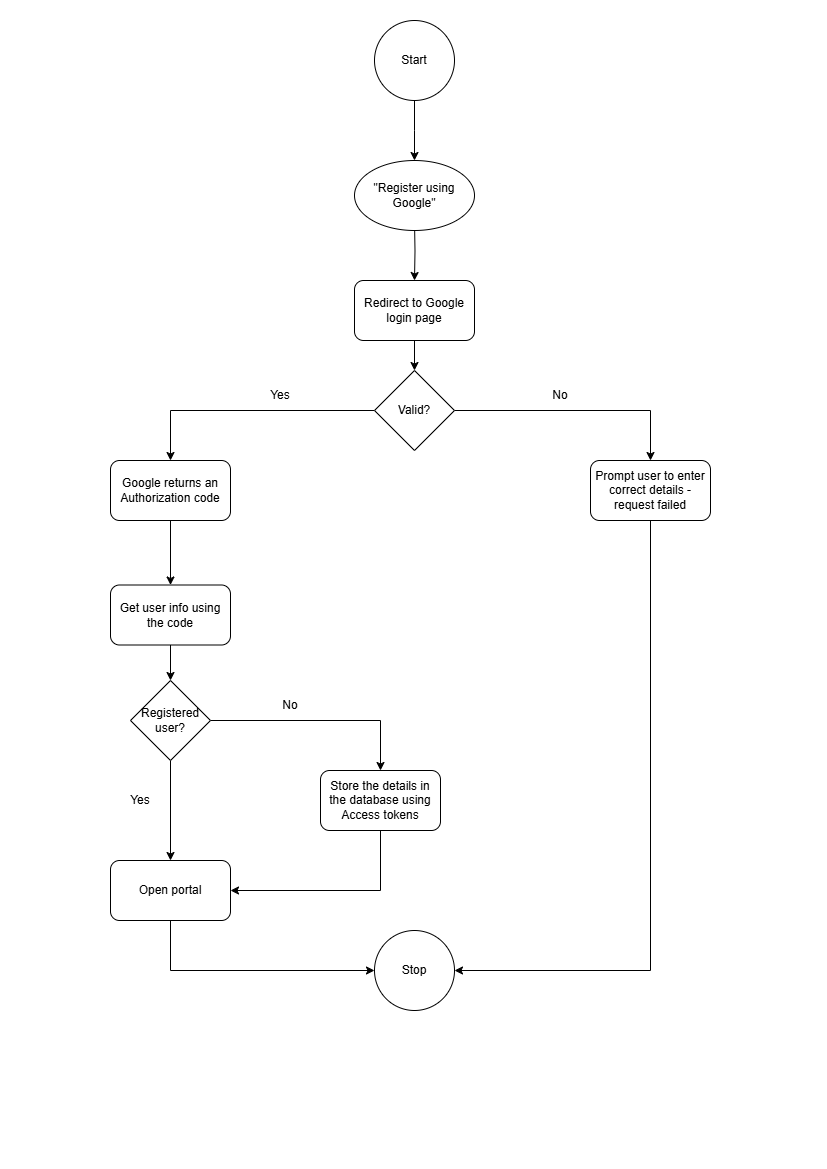

The diagram above was exported from draw.io. Its source (the exported page's mxGraphModel, read from the mxfile embedded in the PNG):
<mxGraphModel dx="954" dy="558" grid="1" gridSize="10" guides="1" tooltips="1" connect="1" arrows="1" fold="1" page="1" pageScale="1" pageWidth="827" pageHeight="1169" math="0" shadow="0">
  <root>
    <mxCell id="0" />
    <mxCell id="1" parent="0" />
    <mxCell id="52l0RrwCWaF9oOcHQBXl-7" style="edgeStyle=orthogonalEdgeStyle;rounded=0;orthogonalLoop=1;jettySize=auto;html=1;entryX=0.5;entryY=0;entryDx=0;entryDy=0;" edge="1" parent="1" source="52l0RrwCWaF9oOcHQBXl-1">
      <mxGeometry relative="1" as="geometry">
        <mxPoint x="414" y="160" as="targetPoint" />
      </mxGeometry>
    </mxCell>
    <mxCell id="52l0RrwCWaF9oOcHQBXl-1" value="Start" style="ellipse;whiteSpace=wrap;html=1;aspect=fixed;" vertex="1" parent="1">
      <mxGeometry x="374" y="20" width="80" height="80" as="geometry" />
    </mxCell>
    <mxCell id="52l0RrwCWaF9oOcHQBXl-12" style="edgeStyle=orthogonalEdgeStyle;rounded=0;orthogonalLoop=1;jettySize=auto;html=1;entryX=0.5;entryY=0;entryDx=0;entryDy=0;" edge="1" parent="1" target="52l0RrwCWaF9oOcHQBXl-8">
      <mxGeometry relative="1" as="geometry">
        <mxPoint x="414" y="220" as="sourcePoint" />
      </mxGeometry>
    </mxCell>
    <mxCell id="52l0RrwCWaF9oOcHQBXl-22" style="edgeStyle=orthogonalEdgeStyle;rounded=0;orthogonalLoop=1;jettySize=auto;html=1;entryX=0.5;entryY=0;entryDx=0;entryDy=0;" edge="1" parent="1" source="52l0RrwCWaF9oOcHQBXl-8" target="52l0RrwCWaF9oOcHQBXl-21">
      <mxGeometry relative="1" as="geometry" />
    </mxCell>
    <mxCell id="52l0RrwCWaF9oOcHQBXl-8" value="Redirect to Google login page" style="rounded=1;whiteSpace=wrap;html=1;" vertex="1" parent="1">
      <mxGeometry x="354" y="280" width="120" height="60" as="geometry" />
    </mxCell>
    <mxCell id="52l0RrwCWaF9oOcHQBXl-14" style="edgeStyle=orthogonalEdgeStyle;rounded=0;orthogonalLoop=1;jettySize=auto;html=1;entryX=0.5;entryY=0;entryDx=0;entryDy=0;" edge="1" parent="1" source="52l0RrwCWaF9oOcHQBXl-10" target="52l0RrwCWaF9oOcHQBXl-11">
      <mxGeometry relative="1" as="geometry" />
    </mxCell>
    <mxCell id="52l0RrwCWaF9oOcHQBXl-10" value="Google returns an Authorization code" style="rounded=1;whiteSpace=wrap;html=1;" vertex="1" parent="1">
      <mxGeometry x="110" y="460" width="120" height="60" as="geometry" />
    </mxCell>
    <mxCell id="52l0RrwCWaF9oOcHQBXl-31" style="edgeStyle=orthogonalEdgeStyle;rounded=0;orthogonalLoop=1;jettySize=auto;html=1;entryX=0.5;entryY=0;entryDx=0;entryDy=0;" edge="1" parent="1" source="52l0RrwCWaF9oOcHQBXl-11" target="52l0RrwCWaF9oOcHQBXl-30">
      <mxGeometry relative="1" as="geometry" />
    </mxCell>
    <mxCell id="52l0RrwCWaF9oOcHQBXl-11" value="Get user info using the code" style="rounded=1;whiteSpace=wrap;html=1;" vertex="1" parent="1">
      <mxGeometry x="110" y="584.5" width="120" height="60" as="geometry" />
    </mxCell>
    <mxCell id="52l0RrwCWaF9oOcHQBXl-39" style="edgeStyle=orthogonalEdgeStyle;rounded=0;orthogonalLoop=1;jettySize=auto;html=1;entryX=1;entryY=0.5;entryDx=0;entryDy=0;" edge="1" parent="1" source="52l0RrwCWaF9oOcHQBXl-15" target="52l0RrwCWaF9oOcHQBXl-17">
      <mxGeometry relative="1" as="geometry">
        <Array as="points">
          <mxPoint x="380" y="890" />
        </Array>
      </mxGeometry>
    </mxCell>
    <mxCell id="52l0RrwCWaF9oOcHQBXl-15" value="Store the details in the database using Access tokens" style="rounded=1;whiteSpace=wrap;html=1;" vertex="1" parent="1">
      <mxGeometry x="320" y="770" width="120" height="60" as="geometry" />
    </mxCell>
    <mxCell id="52l0RrwCWaF9oOcHQBXl-40" style="edgeStyle=orthogonalEdgeStyle;rounded=0;orthogonalLoop=1;jettySize=auto;html=1;entryX=0;entryY=0.5;entryDx=0;entryDy=0;" edge="1" parent="1" source="52l0RrwCWaF9oOcHQBXl-17" target="52l0RrwCWaF9oOcHQBXl-19">
      <mxGeometry relative="1" as="geometry">
        <Array as="points">
          <mxPoint x="170" y="970" />
        </Array>
      </mxGeometry>
    </mxCell>
    <mxCell id="52l0RrwCWaF9oOcHQBXl-17" value="Open portal" style="rounded=1;whiteSpace=wrap;html=1;" vertex="1" parent="1">
      <mxGeometry x="110" y="860" width="120" height="60" as="geometry" />
    </mxCell>
    <mxCell id="52l0RrwCWaF9oOcHQBXl-19" value="Stop" style="ellipse;whiteSpace=wrap;html=1;aspect=fixed;" vertex="1" parent="1">
      <mxGeometry x="374" y="930" width="80" height="80" as="geometry" />
    </mxCell>
    <mxCell id="52l0RrwCWaF9oOcHQBXl-24" style="edgeStyle=orthogonalEdgeStyle;rounded=0;orthogonalLoop=1;jettySize=auto;html=1;entryX=0.5;entryY=0;entryDx=0;entryDy=0;" edge="1" parent="1" source="52l0RrwCWaF9oOcHQBXl-21" target="52l0RrwCWaF9oOcHQBXl-10">
      <mxGeometry relative="1" as="geometry" />
    </mxCell>
    <mxCell id="52l0RrwCWaF9oOcHQBXl-28" style="edgeStyle=orthogonalEdgeStyle;rounded=0;orthogonalLoop=1;jettySize=auto;html=1;entryX=0.5;entryY=0;entryDx=0;entryDy=0;" edge="1" parent="1" source="52l0RrwCWaF9oOcHQBXl-21" target="52l0RrwCWaF9oOcHQBXl-27">
      <mxGeometry relative="1" as="geometry" />
    </mxCell>
    <mxCell id="52l0RrwCWaF9oOcHQBXl-21" value="Valid?" style="rhombus;whiteSpace=wrap;html=1;" vertex="1" parent="1">
      <mxGeometry x="374" y="370" width="80" height="80" as="geometry" />
    </mxCell>
    <mxCell id="52l0RrwCWaF9oOcHQBXl-25" value="Yes" style="text;html=1;align=center;verticalAlign=middle;whiteSpace=wrap;rounded=0;" vertex="1" parent="1">
      <mxGeometry x="250" y="380" width="60" height="30" as="geometry" />
    </mxCell>
    <mxCell id="52l0RrwCWaF9oOcHQBXl-26" value="&quot;Register using Google&quot;" style="ellipse;whiteSpace=wrap;html=1;" vertex="1" parent="1">
      <mxGeometry x="354" y="160" width="120" height="70" as="geometry" />
    </mxCell>
    <mxCell id="52l0RrwCWaF9oOcHQBXl-41" style="edgeStyle=orthogonalEdgeStyle;rounded=0;orthogonalLoop=1;jettySize=auto;html=1;entryX=1;entryY=0.5;entryDx=0;entryDy=0;" edge="1" parent="1" source="52l0RrwCWaF9oOcHQBXl-27" target="52l0RrwCWaF9oOcHQBXl-19">
      <mxGeometry relative="1" as="geometry">
        <Array as="points">
          <mxPoint x="650" y="970" />
        </Array>
      </mxGeometry>
    </mxCell>
    <mxCell id="52l0RrwCWaF9oOcHQBXl-27" value="Prompt user to enter correct details - request failed" style="rounded=1;whiteSpace=wrap;html=1;" vertex="1" parent="1">
      <mxGeometry x="590" y="460" width="120" height="60" as="geometry" />
    </mxCell>
    <mxCell id="52l0RrwCWaF9oOcHQBXl-29" value="No" style="text;html=1;align=center;verticalAlign=middle;whiteSpace=wrap;rounded=0;" vertex="1" parent="1">
      <mxGeometry x="530" y="380" width="60" height="30" as="geometry" />
    </mxCell>
    <mxCell id="52l0RrwCWaF9oOcHQBXl-32" style="edgeStyle=orthogonalEdgeStyle;rounded=0;orthogonalLoop=1;jettySize=auto;html=1;entryX=0.5;entryY=0;entryDx=0;entryDy=0;" edge="1" parent="1" source="52l0RrwCWaF9oOcHQBXl-30" target="52l0RrwCWaF9oOcHQBXl-15">
      <mxGeometry relative="1" as="geometry" />
    </mxCell>
    <mxCell id="52l0RrwCWaF9oOcHQBXl-35" style="edgeStyle=orthogonalEdgeStyle;rounded=0;orthogonalLoop=1;jettySize=auto;html=1;entryX=0.5;entryY=0;entryDx=0;entryDy=0;" edge="1" parent="1" source="52l0RrwCWaF9oOcHQBXl-30" target="52l0RrwCWaF9oOcHQBXl-17">
      <mxGeometry relative="1" as="geometry" />
    </mxCell>
    <mxCell id="52l0RrwCWaF9oOcHQBXl-30" value="Registered user?" style="rhombus;whiteSpace=wrap;html=1;" vertex="1" parent="1">
      <mxGeometry x="130" y="680" width="80" height="80" as="geometry" />
    </mxCell>
    <mxCell id="52l0RrwCWaF9oOcHQBXl-33" value="No" style="text;html=1;align=center;verticalAlign=middle;whiteSpace=wrap;rounded=0;" vertex="1" parent="1">
      <mxGeometry x="260" y="690" width="60" height="30" as="geometry" />
    </mxCell>
    <mxCell id="52l0RrwCWaF9oOcHQBXl-36" value="Yes" style="text;html=1;align=center;verticalAlign=middle;whiteSpace=wrap;rounded=0;" vertex="1" parent="1">
      <mxGeometry x="110" y="785" width="60" height="30" as="geometry" />
    </mxCell>
  </root>
</mxGraphModel>